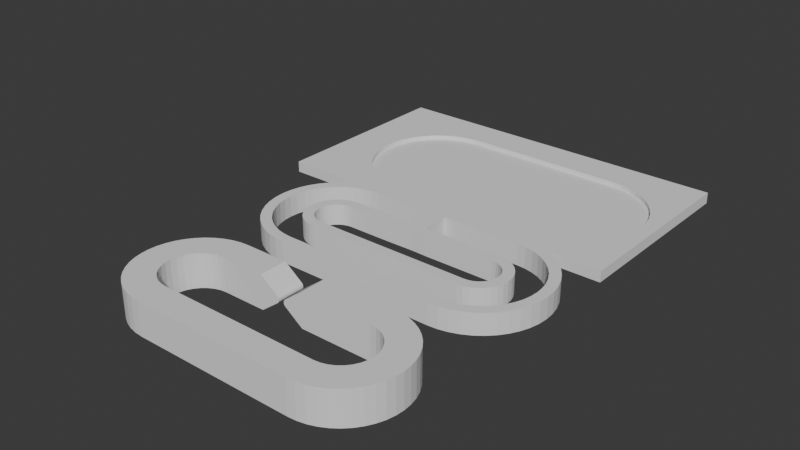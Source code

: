 # Source: Chain_Mold.blend  (saved by Blender 4.2.66; exported with 4.5.12 LTS)
import bpy
from mathutils import Matrix  # noqa: F401  (used for matrix-valued properties, if any)

bpy.ops.wm.read_factory_settings(use_empty=True)
scene = bpy.context.scene
scene.name = 'Scene'

# ---- collections
col_collection = bpy.data.collections.new('Collection'); scene.collection.children.link(col_collection)

# ---- world
world_world = bpy.data.worlds.new('World'); scene.world = world_world
world_world.use_nodes = True; world_world.node_tree.nodes.clear()
_N = world_world.node_tree.nodes; _L = world_world.node_tree.links
n0 = _N.new('ShaderNodeOutputWorld'); n0.name = 'World Output'; n0.location = (300, 300)
n1 = _N.new('ShaderNodeBackground'); n1.name = 'Background'; n1.location = (10, 300)
n1.inputs[0].default_value = (0.05088, 0.05088, 0.05088, 1.0)
_L.new(n1.outputs[0], n0.inputs[0])
n0.is_active_output = True
world_world.color = (0.05088, 0.05088, 0.05088)
world_world.use_sun_shadow = False
world_world.sun_shadow_jitter_overblur = 0.0

# ---- meshes
me_catena_pezzo = bpy.data.meshes.new('Catena Pezzo')
me_catena_pezzo.from_pydata([(-2.329, 8.318, -0.02499), (-2.329, 3.318, -0.02499), (-2.348, 5.818, -0.1858), (-2.329, 8.318, 0.025), (-2.348, 3.318, -0.1858), (-2.348, 8.318, -0.1858), (-2.403, 8.318, -0.338), (-2.609, 8.318, -0.585), (-2.609, 8.318, 0.585), (-13.8, 8.318, -3.0), (-2.348, 8.318, 0.1858), (-2.403, 8.318, 0.338), (-2.348, 5.818, 0.1858), (-2.329, 3.318, 0.025), (-2.403, 5.818, 0.338), (-2.403, 3.318, 0.338), (-2.492, 3.318, 0.4735), (-2.348, 3.318, 0.1858), (-2.609, 3.318, 0.585), (-2.609, 3.318, -0.585), (-13.8, 3.318, -3.0), (-5.829, 3.318, 3.0), (-5.829, 3.318, -3.0), (-5.829, 8.318, -3.0), (-2.492, 5.818, -0.4735), (-2.492, 8.318, -0.4735), (-2.492, 3.318, -0.4735), (-2.403, 3.318, -0.338), (-2.403, 5.818, -0.338), (-15.29, 8.211, -3.0), (-16.76, 7.893, -3.0), (-15.29, 8.211, 3.0), (-13.8, 8.318, 3.0), (-16.76, 7.893, 3.0), (-13.8, 3.318, 3.0), (-18.16, 7.369, 3.0), (-5.829, 8.318, 3.0), (-2.492, 5.818, 0.4735), (-2.492, 8.318, 0.4735), (-14.87, 3.213, -3.0), (-14.87, 3.213, 3.0), (-19.48, 6.651, -3.0), (-18.16, 7.369, -3.0), (-20.67, 5.754, -3.0), (-21.73, 4.694, -3.0), (-20.67, 5.754, 3.0), (-19.48, 6.651, 3.0), (-21.73, 4.694, 3.0), (-15.9, 2.9, 3.0), (-22.63, 3.495, 3.0), (-15.9, 2.9, -3.0), (-16.85, 2.391, -3.0), (-22.63, 3.495, -3.0), (-23.35, 2.18, 3.0), (-23.35, 2.18, -3.0), (-17.69, 1.707, 3.0), (-16.85, 2.391, 3.0), (-18.37, 0.8738, 3.0), (-23.87, 0.7764, 3.0), (-18.37, 0.8738, -3.0), (-18.88, -0.07706, -3.0), (-17.69, 1.707, -3.0), (-23.87, 0.7764, -3.0), (-24.19, -0.6875, 3.0), (-24.19, -0.6875, -3.0), (-18.88, -0.07706, 3.0), (-19.19, -1.109, 3.0), (-24.3, -2.182, 3.0), (-19.19, -1.109, -3.0), (-19.3, -2.182, -3.0), (-24.3, -2.182, -3.0), (-24.19, -3.676, 3.0), (-24.19, -3.676, -3.0), (-19.19, -3.255, 3.0), (-19.3, -2.182, 3.0), (-18.88, -4.287, 3.0), (-23.87, -5.14, 3.0), (-18.88, -4.287, -3.0), (-18.37, -5.237, -3.0), (-19.19, -3.255, -3.0), (-23.87, -5.14, -3.0), (-23.35, -6.544, 3.0), (-23.35, -6.544, -3.0), (-18.37, -5.237, 3.0), (-17.69, -6.071, 3.0), (-22.63, -7.859, 3.0), (-17.69, -6.071, -3.0), (-16.85, -6.755, -3.0), (-22.63, -7.859, -3.0), (-21.73, -9.058, 3.0), (-21.73, -9.058, -3.0), (-15.9, -7.263, 3.0), (-16.85, -6.755, 3.0), (-14.87, -7.576, 3.0), (-20.67, -10.12, 3.0), (-14.87, -7.576, -3.0), (-13.8, -7.682, -3.0), (-15.9, -7.263, -3.0), (-20.67, -10.12, -3.0), (-19.48, -11.01, -3.0), (-19.48, -11.01, 3.0), (-13.8, -7.682, 3.0), (-18.16, -11.73, 3.0), (15.17, -7.682, 3.0), (15.17, -7.682, -3.0), (-13.8, -12.68, 3.0), (-15.29, -12.57, 3.0), (15.17, -12.68, 3.0), (15.17, -12.68, -3.0), (16.66, -12.57, 3.0), (18.13, -12.26, 3.0), (16.66, -12.57, -3.0), (19.53, -11.73, 3.0), (18.13, -12.26, -3.0), (20.85, -11.01, 3.0), (19.53, -11.73, -3.0), (16.24, -7.576, 3.0), (22.05, -10.12, 3.0), (16.24, -7.576, -3.0), (17.28, -7.263, -3.0), (20.85, -11.01, -3.0), (22.05, -10.12, -3.0), (23.11, -9.058, -3.0), (23.11, -9.058, 3.0), (17.28, -7.263, 3.0), (24.0, -7.859, 3.0), (18.23, -6.755, -3.0), (18.23, -6.755, 3.0), (24.0, -7.859, -3.0), (19.06, -6.071, -3.0), (24.72, -6.544, -3.0), (19.74, -5.237, -3.0), (24.72, -6.544, 3.0), (25.25, -5.14, 3.0), (25.25, -5.14, -3.0), (19.74, -5.237, 3.0), (19.06, -6.071, 3.0), (20.25, -4.287, 3.0), (25.56, -3.676, 3.0), (20.25, -4.287, -3.0), (20.56, -3.255, -3.0), (25.56, -3.676, -3.0), (25.67, -2.182, 3.0), (25.67, -2.182, -3.0), (20.56, -3.255, 3.0), (20.67, -2.182, 3.0), (20.56, -1.109, 3.0), (20.67, -2.182, -3.0), (20.56, -1.109, -3.0), (25.56, -0.6875, -3.0), (20.25, -0.07706, -3.0), (25.56, -0.6875, 3.0), (25.25, 0.7764, 3.0), (25.25, 0.7764, -3.0), (20.25, -0.07706, 3.0), (19.74, 0.8738, 3.0), (24.72, 2.18, 3.0), (19.74, 0.8738, -3.0), (19.06, 1.707, -3.0), (24.72, 2.18, -3.0), (24.0, 3.495, 3.0), (24.0, 3.495, -3.0), (19.06, 1.707, 3.0), (18.23, 2.391, 3.0), (17.28, 2.9, 3.0), (18.23, 2.391, -3.0), (17.28, 2.9, -3.0), (23.11, 4.694, -3.0), (16.24, 3.213, -3.0), (23.11, 4.694, 3.0), (22.05, 5.754, 3.0), (22.05, 5.754, -3.0), (16.24, 3.213, 3.0), (20.85, 6.651, 3.0), (15.17, 3.318, 3.0), (19.53, 7.369, 3.0), (15.17, 3.318, -3.0), (2.171, 3.318, 3.0), (20.85, 6.651, -3.0), (19.53, 7.369, -3.0), (18.13, 7.893, -3.0), (18.13, 7.893, 3.0), (16.66, 8.211, 3.0), (15.17, 8.318, 3.0), (16.66, 8.211, -3.0), (2.171, 8.318, 3.0), (15.17, 8.318, -3.0), (-1.049, 8.318, 0.585), (-1.049, 3.318, 0.585), (-1.049, 8.318, -0.585), (-1.329, 8.318, -0.02502), (2.171, 8.318, -3.0), (-1.049, 3.318, -0.585), (2.171, 3.318, -3.0), (-1.167, 5.818, -0.4735), (-1.167, 3.318, -0.4735), (-1.167, 8.318, -0.4735), (-1.255, 8.318, -0.3381), (-1.311, 8.318, -0.1858), (-1.255, 5.818, -0.3381), (-1.311, 5.818, -0.1858), (-1.329, 3.318, -0.02502), (-1.255, 3.318, -0.3381), (-1.311, 3.318, -0.1858), (-1.329, 3.318, 0.025), (-1.311, 3.318, 0.1858), (-1.329, 8.318, 0.025), (-1.311, 5.818, 0.1858), (-1.311, 8.318, 0.1858), (-1.255, 8.318, 0.338), (-1.167, 8.318, 0.4735), (-1.255, 5.818, 0.338), (-1.167, 5.818, 0.4735), (-1.255, 3.318, 0.338), (-1.167, 3.318, 0.4735), (-13.8, -12.68, -3.0), (-15.29, -12.57, -3.0), (-16.76, -12.26, -3.0), (-16.76, -12.26, 3.0), (-18.16, -11.73, -3.0)], [], [(0, 1, 2), (0, 3, 1), (2, 1, 4), (2, 5, 0), (2, 6, 5), (5, 7, 0), (5, 6, 7), (0, 7, 8), (7, 9, 8), (0, 8, 3), (3, 8, 10), (10, 8, 11), (12, 3, 10), (13, 3, 12), (12, 10, 14), (14, 10, 11), (14, 15, 12), (14, 16, 15), (12, 15, 17), (17, 15, 18), (12, 17, 13), (18, 13, 17), (18, 1, 13), (19, 1, 18), (1, 3, 13), (19, 4, 1), (19, 18, 20), (20, 18, 21), (20, 22, 19), (9, 22, 20), (19, 22, 7), (7, 22, 23), (19, 7, 24), (24, 7, 25), (24, 26, 19), (24, 27, 26), (26, 27, 19), (19, 27, 4), (28, 4, 27), (2, 4, 28), (28, 27, 24), (24, 25, 28), (28, 25, 6), (7, 6, 25), (28, 6, 2), (23, 22, 9), (23, 9, 7), (9, 20, 29), (29, 20, 30), (31, 9, 29), (32, 9, 31), (31, 29, 33), (33, 29, 30), (31, 33, 34), (34, 33, 35), (34, 32, 31), (34, 36, 32), (21, 36, 34), (32, 36, 9), (9, 36, 8), (8, 36, 18), (18, 36, 21), (8, 18, 37), (37, 18, 16), (37, 38, 8), (37, 11, 38), (11, 8, 38), (14, 11, 37), (37, 16, 14), (18, 15, 16), (20, 21, 34), (34, 39, 20), (40, 39, 34), (41, 20, 39), (42, 20, 41), (41, 39, 43), (43, 39, 44), (45, 41, 43), (46, 41, 45), (45, 43, 47), (47, 43, 44), (40, 45, 47), (40, 46, 45), (40, 47, 48), (48, 47, 49), (48, 50, 40), (48, 51, 50), (40, 50, 39), (44, 39, 50), (44, 50, 52), (52, 50, 51), (49, 44, 52), (47, 44, 49), (49, 52, 53), (53, 52, 54), (55, 49, 53), (56, 49, 55), (55, 53, 57), (57, 53, 58), (57, 59, 55), (57, 60, 59), (55, 59, 61), (54, 61, 59), (55, 61, 56), (56, 61, 51), (52, 51, 61), (56, 51, 48), (48, 49, 56), (52, 61, 54), (54, 59, 62), (62, 59, 60), (58, 54, 62), (53, 54, 58), (58, 62, 63), (63, 62, 64), (65, 58, 63), (57, 58, 65), (65, 63, 66), (66, 63, 67), (66, 68, 65), (66, 69, 68), (65, 68, 60), (64, 60, 68), (65, 60, 57), (62, 60, 64), (64, 68, 70), (70, 68, 69), (67, 64, 70), (63, 64, 67), (67, 70, 71), (71, 70, 72), (73, 67, 71), (74, 67, 73), (73, 71, 75), (75, 71, 76), (75, 77, 73), (75, 78, 77), (73, 77, 79), (72, 79, 77), (73, 79, 74), (74, 79, 69), (70, 69, 79), (74, 69, 66), (66, 67, 74), (70, 79, 72), (72, 77, 80), (80, 77, 78), (76, 72, 80), (71, 72, 76), (76, 80, 81), (81, 80, 82), (83, 76, 81), (75, 76, 83), (83, 81, 84), (84, 81, 85), (84, 86, 83), (84, 87, 86), (83, 86, 78), (82, 78, 86), (83, 78, 75), (80, 78, 82), (82, 86, 88), (88, 86, 87), (85, 82, 88), (81, 82, 85), (85, 88, 89), (89, 88, 90), (91, 85, 89), (92, 85, 91), (91, 89, 93), (93, 89, 94), (93, 95, 91), (93, 96, 95), (91, 95, 97), (90, 97, 95), (91, 97, 92), (92, 97, 87), (88, 87, 97), (92, 87, 84), (84, 85, 92), (88, 97, 90), (90, 95, 98), (98, 95, 99), (94, 90, 98), (89, 90, 94), (94, 98, 100), (100, 98, 99), (93, 94, 100), (93, 100, 101), (101, 100, 102), (101, 96, 93), (103, 96, 101), (104, 96, 103), (101, 105, 103), (101, 106, 105), (103, 105, 107), (105, 108, 107), (103, 107, 109), (107, 108, 109), (109, 110, 103), (109, 111, 110), (103, 110, 112), (110, 113, 112), (103, 112, 114), (112, 115, 114), (103, 114, 116), (116, 114, 117), (116, 118, 103), (116, 119, 118), (103, 118, 104), (120, 104, 118), (115, 104, 120), (120, 118, 121), (121, 118, 122), (117, 120, 121), (114, 120, 117), (117, 121, 123), (123, 121, 122), (116, 117, 123), (116, 123, 124), (124, 123, 125), (124, 119, 116), (124, 126, 119), (127, 126, 124), (128, 119, 126), (122, 119, 128), (128, 126, 129), (127, 129, 126), (128, 129, 130), (130, 129, 131), (132, 128, 130), (125, 128, 132), (132, 130, 133), (133, 130, 134), (135, 132, 133), (136, 132, 135), (135, 133, 137), (137, 133, 138), (137, 139, 135), (137, 140, 139), (135, 139, 131), (134, 131, 139), (135, 131, 136), (136, 131, 129), (136, 129, 127), (127, 125, 136), (124, 125, 127), (136, 125, 132), (130, 131, 134), (134, 139, 141), (141, 139, 140), (138, 134, 141), (133, 134, 138), (138, 141, 142), (142, 141, 143), (144, 138, 142), (137, 138, 144), (144, 142, 145), (145, 142, 146), (145, 147, 144), (145, 148, 147), (144, 147, 140), (143, 140, 147), (144, 140, 137), (141, 140, 143), (143, 147, 148), (143, 148, 149), (149, 148, 150), (151, 143, 149), (142, 143, 151), (151, 149, 152), (152, 149, 153), (154, 151, 152), (146, 151, 154), (154, 152, 155), (155, 152, 156), (155, 157, 154), (155, 158, 157), (154, 157, 150), (153, 150, 157), (154, 150, 146), (146, 150, 148), (146, 148, 145), (149, 150, 153), (153, 157, 159), (159, 157, 158), (156, 153, 159), (152, 153, 156), (156, 159, 160), (160, 159, 161), (162, 156, 160), (155, 156, 162), (162, 160, 163), (163, 160, 164), (163, 165, 162), (163, 166, 165), (162, 165, 158), (161, 158, 165), (162, 158, 155), (159, 158, 161), (161, 165, 166), (161, 166, 167), (167, 166, 168), (169, 161, 167), (160, 161, 169), (169, 167, 170), (170, 167, 171), (172, 169, 170), (164, 169, 172), (172, 170, 173), (170, 171, 173), (172, 173, 174), (174, 173, 175), (174, 176, 172), (174, 177, 176), (172, 176, 168), (178, 168, 176), (172, 168, 164), (164, 168, 166), (164, 166, 163), (171, 168, 178), (178, 176, 179), (179, 176, 180), (175, 178, 179), (173, 178, 175), (175, 179, 181), (181, 179, 180), (174, 175, 181), (181, 182, 174), (181, 180, 182), (174, 182, 183), (182, 184, 183), (174, 183, 177), (177, 183, 185), (186, 185, 183), (187, 177, 185), (188, 177, 187), (186, 187, 185), (189, 187, 186), (189, 190, 187), (186, 191, 189), (186, 176, 191), (189, 191, 192), (192, 191, 193), (189, 192, 194), (194, 192, 195), (194, 196, 189), (194, 197, 196), (196, 197, 189), (189, 197, 198), (199, 198, 197), (189, 198, 190), (200, 190, 198), (201, 190, 200), (200, 198, 199), (199, 202, 200), (199, 195, 202), (200, 202, 203), (203, 202, 192), (200, 203, 201), (203, 192, 201), (201, 192, 188), (192, 176, 188), (201, 188, 204), (204, 188, 205), (201, 204, 190), (190, 204, 206), (206, 204, 207), (187, 190, 206), (187, 206, 208), (207, 208, 206), (208, 209, 187), (207, 209, 208), (187, 209, 210), (211, 210, 209), (212, 187, 210), (188, 187, 212), (212, 210, 211), (211, 213, 212), (211, 205, 213), (212, 213, 214), (213, 188, 214), (212, 214, 188), (205, 188, 213), (207, 205, 211), (207, 204, 205), (211, 209, 207), (193, 176, 192), (176, 177, 188), (191, 176, 193), (192, 202, 195), (194, 195, 199), (199, 197, 194), (184, 176, 186), (180, 176, 184), (183, 184, 186), (182, 180, 184), (173, 171, 178), (167, 168, 171), (164, 160, 169), (146, 142, 151), (125, 122, 128), (123, 122, 125), (122, 118, 119), (114, 115, 120), (113, 104, 115), (111, 104, 113), (112, 113, 115), (108, 104, 111), (110, 111, 113), (108, 96, 104), (109, 108, 111), (215, 96, 108), (216, 96, 215), (215, 108, 105), (105, 216, 215), (106, 216, 105), (106, 217, 216), (218, 217, 106), (217, 96, 216), (219, 96, 217), (99, 96, 219), (218, 219, 217), (102, 219, 218), (102, 99, 219), (101, 102, 218), (218, 106, 101), (100, 99, 102), (99, 95, 96), (34, 46, 40), (34, 35, 46), (35, 42, 46), (35, 30, 42), (46, 42, 41), (33, 30, 35), (30, 20, 42)])
me_catena_pezzo.update()
me_catena_pezzo_001 = bpy.data.meshes.new('Catena Pezzo.001')
me_catena_pezzo_001.from_pydata([(-5.829, 3.318, -3.014), (-15.29, 8.211, -3.014), (-13.8, 8.318, -3.014), (-16.76, 7.893, -3.014), (-13.8, 3.318, -3.014), (-18.16, 7.369, -3.014), (-5.829, 8.318, -3.014), (-14.87, 3.213, -3.014), (-20.67, 5.754, -3.014), (-19.48, 6.651, -3.014), (-21.73, 4.694, -3.014), (-15.9, 2.9, -3.014), (-22.63, 3.495, -3.014), (-23.35, 2.18, -3.014), (-17.69, 1.707, -3.014), (-16.85, 2.391, -3.014), (-18.37, 0.8738, -3.014), (-23.87, 0.7764, -3.014), (-24.19, -0.6875, -3.014), (-18.88, -0.07706, -3.014), (-19.19, -1.109, -3.014), (-24.3, -2.182, -3.014), (-24.19, -3.676, -3.014), (-19.19, -3.255, -3.014), (-19.3, -2.182, -3.014), (-18.88, -4.287, -3.014), (-23.87, -5.14, -3.014), (-23.35, -6.544, -3.014), (-18.37, -5.237, -3.014), (-17.69, -6.071, -3.014), (-22.63, -7.859, -3.014), (-21.73, -9.058, -3.014), (-15.9, -7.263, -3.014), (-16.85, -6.755, -3.014), (-14.87, -7.576, -3.014), (-20.67, -10.12, -3.014), (-19.48, -11.01, -3.014), (-13.8, -7.682, -3.014), (-18.16, -11.73, -3.014), (15.17, -7.682, -3.014), (-13.8, -12.68, -3.014), (-15.29, -12.57, -3.014), (15.17, -12.68, -3.014), (16.66, -12.57, -3.014), (18.13, -12.26, -3.014), (19.53, -11.73, -3.014), (20.85, -11.01, -3.014), (16.24, -7.576, -3.014), (22.05, -10.12, -3.014), (23.11, -9.058, -3.014), (17.28, -7.263, -3.014), (24.0, -7.859, -3.014), (18.23, -6.755, -3.014), (24.72, -6.544, -3.014), (25.25, -5.14, -3.014), (19.74, -5.237, -3.014), (19.06, -6.071, -3.014), (20.25, -4.287, -3.014), (25.56, -3.676, -3.014), (25.67, -2.182, -3.014), (20.56, -3.255, -3.014), (20.67, -2.182, -3.014), (20.56, -1.109, -3.014), (25.56, -0.6875, -3.014), (25.25, 0.7764, -3.014), (20.25, -0.07706, -3.014), (19.74, 0.8738, -3.014), (24.72, 2.18, -3.014), (24.0, 3.495, -3.014), (19.06, 1.707, -3.014), (18.23, 2.391, -3.014), (17.28, 2.9, -3.014), (23.11, 4.694, -3.014), (22.05, 5.754, -3.014), (16.24, 3.213, -3.014), (20.85, 6.651, -3.014), (15.17, 3.318, -3.014), (19.53, 7.369, -3.014), (2.171, 3.318, -3.014), (18.13, 7.893, -3.014), (16.66, 8.211, -3.014), (15.17, 8.318, -3.014), (2.171, 8.318, -3.014), (-16.76, -12.26, -3.014), (0.6297, 3.318, -3.014), (0.6297, 8.318, -3.014), (-2.268, 3.318, -3.014), (-2.268, 8.318, -3.014), (-5.829, 3.318, 0.7561), (-15.29, 8.211, 0.7561), (-13.8, 8.318, 0.7561), (-16.76, 7.893, 0.7561), (-13.8, 3.318, 0.7561), (-18.16, 7.369, 0.7561), (-5.829, 8.318, 0.7561), (-14.87, 3.213, 0.7561), (-20.67, 5.754, 0.7561), (-19.48, 6.651, 0.7561), (-21.73, 4.694, 0.7561), (-15.9, 2.9, 0.7561), (-22.63, 3.495, 0.7561), (-23.35, 2.18, 0.7561), (-17.69, 1.707, 0.7561), (-16.85, 2.391, 0.7561), (-18.37, 0.8738, 0.7561), (-23.87, 0.7764, 0.7561), (-24.19, -0.6875, 0.7561), (-18.88, -0.07706, 0.7561), (-19.19, -1.109, 0.7561), (-24.3, -2.182, 0.7561), (-24.19, -3.676, 0.7561), (-19.19, -3.255, 0.7561), (-19.3, -2.182, 0.7561), (-18.88, -4.287, 0.7561), (-23.87, -5.14, 0.7561), (-23.35, -6.544, 0.7561), (-18.37, -5.237, 0.7561), (-17.69, -6.071, 0.7561), (-22.63, -7.859, 0.7561), (-21.73, -9.058, 0.7561), (-15.9, -7.263, 0.7561), (-16.85, -6.755, 0.7561), (-14.87, -7.576, 0.7561), (-20.67, -10.12, 0.7561), (-19.48, -11.01, 0.7561), (-13.8, -7.682, 0.7561), (-18.16, -11.73, 0.7561), (15.17, -7.682, 0.7561), (-13.8, -12.68, 0.7561), (-15.29, -12.57, 0.7561), (15.17, -12.68, 0.7561), (16.66, -12.57, 0.7561), (18.13, -12.26, 0.7561), (19.53, -11.73, 0.7561), (20.85, -11.01, 0.7561), (16.24, -7.576, 0.7561), (22.05, -10.12, 0.7561), (23.11, -9.058, 0.7561), (17.28, -7.263, 0.7561), (24.0, -7.859, 0.7561), (18.23, -6.755, 0.7561), (24.72, -6.544, 0.7561), (25.25, -5.14, 0.7561), (19.74, -5.237, 0.7561), (19.06, -6.071, 0.7561), (20.25, -4.287, 0.7561), (25.56, -3.676, 0.7561), (25.67, -2.182, 0.7561), (20.56, -3.255, 0.7561), (20.67, -2.182, 0.7561), (20.56, -1.109, 0.7561), (25.56, -0.6875, 0.7561), (25.25, 0.7764, 0.7561), (20.25, -0.07706, 0.7561), (19.74, 0.8738, 0.7561), (24.72, 2.18, 0.7561), (24.0, 3.495, 0.7561), (19.06, 1.707, 0.7561), (18.23, 2.391, 0.7561), (17.28, 2.9, 0.7561), (23.11, 4.694, 0.7561), (22.05, 5.754, 0.7561), (16.24, 3.213, 0.7561), (20.85, 6.651, 0.7561), (15.17, 3.318, 0.7561), (19.53, 7.369, 0.7561), (2.171, 3.318, 0.7561), (18.13, 7.893, 0.7561), (16.66, 8.211, 0.7561), (15.17, 8.318, 0.7561), (2.171, 8.318, 0.7561), (-16.76, -12.26, 0.7561), (0.6297, 3.318, 0.7561), (0.6297, 8.318, 0.7561), (-2.268, 3.318, 0.7561), (-2.268, 8.318, 0.7561), (-5.829, 1.417, -3.014), (-15.56, 10.09, -3.014), (-13.87, 10.22, -3.014), (-17.29, 9.717, -3.014), (-13.71, 1.419, -3.014), (-18.95, 9.099, -3.014), (-5.829, 10.22, -3.014), (-14.5, 1.348, -3.014), (-21.92, 7.19, -3.014), (-20.5, 8.251, -3.014), (-23.17, 5.939, -3.014), (-15.18, 1.143, -3.014), (-24.23, 4.523, -3.014), (-25.08, 2.97, -3.014), (-16.34, 0.3631, -3.014), (-15.8, 0.8107, -3.014), (-16.79, -0.1823, -3.014), (-25.7, 1.312, -3.014), (-26.07, -0.417, -3.014), (-17.12, -0.8045, -3.014), (-17.33, -1.48, -3.014), (-26.2, -2.182, -3.014), (-26.07, -3.947, -3.014), (-17.33, -2.884, -3.014), (-17.4, -2.182, -3.014), (-17.12, -3.559, -3.014), (-25.7, -5.676, -3.014), (-25.08, -7.333, -3.014), (-16.79, -4.181, -3.014), (-16.34, -4.727, -3.014), (-24.23, -8.886, -3.014), (-23.17, -10.3, -3.014), (-15.18, -5.507, -3.014), (-15.8, -5.174, -3.014), (-14.5, -5.712, -3.014), (-21.92, -11.55, -3.014), (-20.5, -12.61, -3.014), (-13.71, -5.783, -3.014), (-18.95, -13.46, -3.014), (15.08, -5.783, -3.014), (-13.87, -14.58, -3.014), (-15.56, -14.46, -3.014), (15.24, -14.58, -3.014), (16.94, -14.46, -3.014), (18.66, -14.08, -3.014), (20.32, -13.46, -3.014), (21.88, -12.61, -3.014), (15.87, -5.712, -3.014), (23.29, -11.55, -3.014), (24.54, -10.3, -3.014), (16.55, -5.507, -3.014), (25.6, -8.886, -3.014), (17.17, -5.174, -3.014), (26.45, -7.333, -3.014), (27.07, -5.676, -3.014), (18.16, -4.181, -3.014), (17.72, -4.727, -3.014), (18.5, -3.559, -3.014), (27.45, -3.947, -3.014), (27.57, -2.182, -3.014), (18.7, -2.884, -3.014), (18.77, -2.182, -3.014), (18.7, -1.48, -3.014), (27.45, -0.417, -3.014), (27.07, 1.312, -3.014), (18.5, -0.8045, -3.014), (18.16, -0.1823, -3.014), (26.45, 2.97, -3.014), (25.6, 4.523, -3.014), (17.72, 0.3631, -3.014), (17.17, 0.8107, -3.014), (16.55, 1.143, -3.014), (24.54, 5.939, -3.014), (23.29, 7.19, -3.014), (15.87, 1.348, -3.014), (21.88, 8.251, -3.014), (15.08, 1.419, -3.014), (20.32, 9.099, -3.014), (2.171, 1.417, -3.014), (18.66, 9.717, -3.014), (16.94, 10.09, -3.014), (15.24, 10.22, -3.014), (2.171, 10.22, -3.014), (-17.29, -14.08, -3.014), (-0.819, 1.501, -3.014), (-0.819, 10.27, -3.014), (-5.829, 1.417, 0.7561), (-15.56, 10.09, 0.7561), (-13.87, 10.22, 0.7561), (-17.29, 9.717, 0.7561), (-13.71, 1.419, 0.7561), (-18.95, 9.099, 0.7561), (-5.829, 10.22, 0.7561), (-14.5, 1.348, 0.7561), (-21.92, 7.19, 0.7561), (-20.5, 8.251, 0.7561), (-23.17, 5.939, 0.7561), (-15.18, 1.143, 0.7561), (-24.23, 4.523, 0.7561), (-25.08, 2.97, 0.7561), (-16.34, 0.3631, 0.7561), (-15.8, 0.8107, 0.7561), (-16.79, -0.1823, 0.7561), (-25.7, 1.312, 0.7561), (-26.07, -0.417, 0.7561), (-17.12, -0.8045, 0.7561), (-17.33, -1.48, 0.7561), (-26.2, -2.182, 0.7561), (-26.07, -3.947, 0.7561), (-17.33, -2.884, 0.7561), (-17.4, -2.182, 0.7561), (-17.12, -3.559, 0.7561), (-25.7, -5.676, 0.7561), (-25.08, -7.333, 0.7561), (-16.79, -4.181, 0.7561), (-16.34, -4.727, 0.7561), (-24.23, -8.886, 0.7561), (-23.17, -10.3, 0.7561), (-15.18, -5.507, 0.7561), (-15.8, -5.174, 0.7561), (-14.5, -5.712, 0.7561), (-21.92, -11.55, 0.7561), (-20.5, -12.61, 0.7561), (-13.71, -5.783, 0.7561), (-18.95, -13.46, 0.7561), (15.08, -5.783, 0.7561), (-13.87, -14.58, 0.7561), (-15.56, -14.46, 0.7561), (15.24, -14.58, 0.7561), (16.94, -14.46, 0.7561), (18.66, -14.08, 0.7561), (20.32, -13.46, 0.7561), (21.88, -12.61, 0.7561), (15.87, -5.712, 0.7561), (23.29, -11.55, 0.7561), (24.54, -10.3, 0.7561), (16.55, -5.507, 0.7561), (25.6, -8.886, 0.7561), (17.17, -5.174, 0.7561), (26.45, -7.333, 0.7561), (27.07, -5.676, 0.7561), (18.16, -4.181, 0.7561), (17.72, -4.727, 0.7561), (18.5, -3.559, 0.7561), (27.45, -3.947, 0.7561), (27.57, -2.182, 0.7561), (18.7, -2.884, 0.7561), (18.77, -2.182, 0.7561), (18.7, -1.48, 0.7561), (27.45, -0.417, 0.7561), (27.07, 1.312, 0.7561), (18.5, -0.8045, 0.7561), (18.16, -0.1823, 0.7561), (26.45, 2.97, 0.7561), (25.6, 4.523, 0.7561), (17.72, 0.3631, 0.7561), (17.17, 0.8107, 0.7561), (16.55, 1.143, 0.7561), (24.54, 5.939, 0.7561), (23.29, 7.19, 0.7561), (15.87, 1.348, 0.7561), (21.88, 8.251, 0.7561), (15.08, 1.419, 0.7561), (20.32, 9.099, 0.7561), (2.171, 1.417, 0.7561), (18.66, 9.717, 0.7561), (16.94, 10.09, 0.7561), (15.24, 10.22, 0.7561), (2.171, 10.22, 0.7561), (-17.29, -14.08, 0.7561), (-0.819, 1.501, 0.7561), (-0.819, 10.27, 0.7561)], [], [(27, 26, 114, 115), (15, 14, 102, 103), (67, 64, 152, 155), (56, 55, 143, 144), (40, 41, 129, 128), (81, 80, 168, 169), (68, 67, 155, 156), (25, 28, 116, 113), (14, 16, 104, 102), (1, 2, 90, 89), (55, 57, 145, 143), (42, 40, 128, 130), (28, 29, 117, 116), (3, 1, 89, 91), (82, 81, 169, 170), (66, 69, 157, 154), (43, 42, 130, 131), (41, 83, 171, 129), (17, 13, 101, 105), (69, 70, 158, 157), (58, 54, 142, 146), (44, 43, 131, 132), (30, 27, 115, 118), (83, 38, 126, 171), (11, 15, 103, 99), (52, 56, 144, 140), (31, 30, 118, 119), (18, 17, 105, 106), (70, 71, 159, 158), (5, 3, 91, 93), (45, 44, 132, 133), (9, 5, 93, 97), (72, 68, 156, 160), (59, 58, 146, 147), (33, 32, 120, 121), (84, 85, 173, 172), (16, 19, 107, 104), (73, 72, 160, 161), (2, 6, 94, 90), (46, 45, 133, 134), (78, 84, 172, 166), (19, 20, 108, 107), (0, 4, 92, 88), (39, 47, 135, 127), (32, 34, 122, 120), (85, 82, 170, 173), (57, 60, 148, 145), (87, 86, 174, 175), (71, 74, 162, 159), (4, 7, 95, 92), (60, 61, 149, 148), (6, 87, 175, 94), (21, 18, 106, 109), (8, 9, 97, 96), (48, 46, 134, 136), (35, 31, 119, 123), (86, 0, 88, 174), (22, 21, 109, 110), (10, 8, 96, 98), (61, 62, 150, 149), (49, 48, 136, 137), (29, 33, 121, 117), (75, 73, 161, 163), (36, 35, 123, 124), (74, 76, 164, 162), (63, 59, 147, 151), (47, 50, 138, 135), (24, 23, 111, 112), (64, 63, 151, 152), (34, 37, 125, 122), (7, 11, 99, 95), (23, 25, 113, 111), (77, 75, 163, 165), (51, 49, 137, 139), (76, 78, 166, 164), (62, 65, 153, 150), (50, 52, 140, 138), (38, 36, 124, 126), (79, 77, 165, 167), (12, 10, 98, 100), (53, 51, 139, 141), (37, 39, 127, 125), (26, 22, 110, 114), (13, 12, 100, 101), (65, 66, 154, 153), (54, 53, 141, 142), (20, 24, 112, 108), (80, 79, 167, 168), (203, 289, 288, 202), (191, 277, 276, 190), (243, 329, 326, 240), (232, 318, 317, 231), (216, 302, 303, 217), (257, 343, 342, 256), (244, 330, 329, 243), (201, 287, 290, 204), (190, 276, 278, 192), (177, 263, 264, 178), (231, 317, 319, 233), (218, 304, 302, 216), (204, 290, 291, 205), (179, 265, 263, 177), (258, 344, 343, 257), (242, 328, 331, 245), (219, 305, 304, 218), (217, 303, 345, 259), (193, 279, 275, 189), (245, 331, 332, 246), (234, 320, 316, 230), (220, 306, 305, 219), (206, 292, 289, 203), (259, 345, 300, 214), (187, 273, 277, 191), (228, 314, 318, 232), (207, 293, 292, 206), (194, 280, 279, 193), (246, 332, 333, 247), (181, 267, 265, 179), (221, 307, 306, 220), (185, 271, 267, 181), (248, 334, 330, 244), (235, 321, 320, 234), (209, 295, 294, 208), (192, 278, 281, 195), (249, 335, 334, 248), (178, 264, 268, 182), (222, 308, 307, 221), (254, 340, 346, 260), (195, 281, 282, 196), (176, 262, 266, 180), (215, 301, 309, 223), (208, 294, 296, 210), (261, 347, 344, 258), (233, 319, 322, 236), (247, 333, 336, 250), (180, 266, 269, 183), (236, 322, 323, 237), (182, 268, 347, 261), (197, 283, 280, 194), (184, 270, 271, 185), (224, 310, 308, 222), (211, 297, 293, 207), (260, 346, 262, 176), (198, 284, 283, 197), (186, 272, 270, 184), (237, 323, 324, 238), (225, 311, 310, 224), (205, 291, 295, 209), (251, 337, 335, 249), (212, 298, 297, 211), (250, 336, 338, 252), (239, 325, 321, 235), (223, 309, 312, 226), (200, 286, 285, 199), (240, 326, 325, 239), (210, 296, 299, 213), (183, 269, 273, 187), (199, 285, 287, 201), (253, 339, 337, 251), (227, 313, 311, 225), (252, 338, 340, 254), (238, 324, 327, 241), (226, 312, 314, 228), (214, 300, 298, 212), (255, 341, 339, 253), (188, 274, 272, 186), (229, 315, 313, 227), (213, 299, 301, 215), (202, 288, 284, 198), (189, 275, 274, 188), (241, 327, 328, 242), (230, 316, 315, 229), (196, 282, 286, 200), (256, 342, 341, 255), (2, 1, 177, 178), (1, 3, 179, 177), (3, 5, 181, 179), (6, 2, 178, 182), (4, 0, 176, 180), (7, 4, 180, 183), (9, 8, 184, 185), (8, 10, 186, 184), (11, 7, 183, 187), (10, 12, 188, 186), (12, 13, 189, 188), (14, 15, 191, 190), (16, 14, 190, 192), (13, 17, 193, 189), (15, 11, 187, 191), (17, 18, 194, 193), (19, 16, 192, 195), (20, 19, 195, 196), (18, 21, 197, 194), (21, 22, 198, 197), (23, 24, 200, 199), (25, 23, 199, 201), (22, 26, 202, 198), (24, 20, 196, 200), (26, 27, 203, 202), (28, 25, 201, 204), (29, 28, 204, 205), (27, 30, 206, 203), (30, 31, 207, 206), (32, 33, 209, 208), (34, 32, 208, 210), (31, 35, 211, 207), (33, 29, 205, 209), (35, 36, 212, 211), (37, 34, 210, 213), (36, 38, 214, 212), (39, 37, 213, 215), (41, 40, 216, 217), (40, 42, 218, 216), (42, 43, 219, 218), (43, 44, 220, 219), (44, 45, 221, 220), (45, 46, 222, 221), (47, 39, 215, 223), (46, 48, 224, 222), (48, 49, 225, 224), (50, 47, 223, 226), (49, 51, 227, 225), (52, 50, 226, 228), (51, 53, 229, 227), (53, 54, 230, 229), (55, 56, 232, 231), (57, 55, 231, 233), (54, 58, 234, 230), (56, 52, 228, 232), (58, 59, 235, 234), (60, 57, 233, 236), (61, 60, 236, 237), (62, 61, 237, 238), (59, 63, 239, 235), (63, 64, 240, 239), (65, 62, 238, 241), (66, 65, 241, 242), (64, 67, 243, 240), (67, 68, 244, 243), (69, 66, 242, 245), (70, 69, 245, 246), (71, 70, 246, 247), (68, 72, 248, 244), (72, 73, 249, 248), (74, 71, 247, 250), (73, 75, 251, 249), (76, 74, 250, 252), (75, 77, 253, 251), (78, 76, 252, 254), (77, 79, 255, 253), (79, 80, 256, 255), (80, 81, 257, 256), (81, 82, 258, 257), (83, 41, 217, 259), (38, 83, 259, 214), (5, 9, 185, 181), (85, 84, 260, 261), (84, 78, 254, 260), (82, 85, 261, 258), (86, 87, 261, 260), (87, 6, 182, 261), (0, 86, 260, 176), (89, 90, 264, 263), (91, 89, 263, 265), (93, 91, 265, 267), (90, 94, 268, 264), (88, 92, 266, 262), (92, 95, 269, 266), (96, 97, 271, 270), (98, 96, 270, 272), (95, 99, 273, 269), (100, 98, 272, 274), (101, 100, 274, 275), (103, 102, 276, 277), (102, 104, 278, 276), (105, 101, 275, 279), (99, 103, 277, 273), (106, 105, 279, 280), (104, 107, 281, 278), (107, 108, 282, 281), (109, 106, 280, 283), (110, 109, 283, 284), (112, 111, 285, 286), (111, 113, 287, 285), (114, 110, 284, 288), (108, 112, 286, 282), (115, 114, 288, 289), (113, 116, 290, 287), (116, 117, 291, 290), (118, 115, 289, 292), (119, 118, 292, 293), (121, 120, 294, 295), (120, 122, 296, 294), (123, 119, 293, 297), (117, 121, 295, 291), (124, 123, 297, 298), (122, 125, 299, 296), (126, 124, 298, 300), (125, 127, 301, 299), (128, 129, 303, 302), (130, 128, 302, 304), (131, 130, 304, 305), (132, 131, 305, 306), (133, 132, 306, 307), (134, 133, 307, 308), (127, 135, 309, 301), (136, 134, 308, 310), (137, 136, 310, 311), (135, 138, 312, 309), (139, 137, 311, 313), (138, 140, 314, 312), (141, 139, 313, 315), (142, 141, 315, 316), (144, 143, 317, 318), (143, 145, 319, 317), (146, 142, 316, 320), (140, 144, 318, 314), (147, 146, 320, 321), (145, 148, 322, 319), (148, 149, 323, 322), (149, 150, 324, 323), (151, 147, 321, 325), (152, 151, 325, 326), (150, 153, 327, 324), (153, 154, 328, 327), (155, 152, 326, 329), (156, 155, 329, 330), (154, 157, 331, 328), (157, 158, 332, 331), (158, 159, 333, 332), (160, 156, 330, 334), (161, 160, 334, 335), (159, 162, 336, 333), (163, 161, 335, 337), (162, 164, 338, 336), (165, 163, 337, 339), (164, 166, 340, 338), (167, 165, 339, 341), (168, 167, 341, 342), (169, 168, 342, 343), (170, 169, 343, 344), (129, 171, 345, 303), (171, 126, 300, 345), (97, 93, 267, 271), (172, 173, 347, 346), (166, 172, 346, 340), (173, 170, 344, 347), (175, 174, 346, 347), (94, 175, 347, 268), (174, 88, 262, 346)])
_k = {(1, 2): 1.0, (1, 3): 1.0, (3, 5): 1.0, (2, 6): 1.0, (0, 4): 1.0, (4, 7): 1.0, (8, 9): 1.0, (8, 10): 1.0, (7, 11): 1.0, (10, 12): 1.0, (12, 13): 1.0, (14, 15): 1.0, (14, 16): 1.0, (13, 17): 1.0, (11, 15): 1.0, (17, 18): 1.0, (16, 19): 1.0, (19, 20): 1.0, (18, 21): 1.0, (21, 22): 1.0, (23, 24): 1.0, (23, 25): 1.0, (22, 26): 1.0, (20, 24): 1.0, (26, 27): 1.0, (25, 28): 1.0, (28, 29): 1.0, (27, 30): 1.0, (30, 31): 1.0, (32, 33): 1.0, (32, 34): 1.0, (31, 35): 1.0, (29, 33): 1.0, (35, 36): 1.0, (34, 37): 1.0, (36, 38): 1.0, (37, 39): 1.0, (40, 41): 1.0, (40, 42): 1.0, (42, 43): 1.0, (43, 44): 1.0, (44, 45): 1.0, (45, 46): 1.0, (39, 47): 1.0, (46, 48): 1.0, (48, 49): 1.0, (47, 50): 1.0, (49, 51): 1.0, (50, 52): 1.0, (51, 53): 1.0, (53, 54): 1.0, (55, 56): 1.0, (55, 57): 1.0, (54, 58): 1.0, (52, 56): 1.0, (58, 59): 1.0, (57, 60): 1.0, (60, 61): 1.0, (61, 62): 1.0, (59, 63): 1.0, (63, 64): 1.0, (62, 65): 1.0, (65, 66): 1.0, (64, 67): 1.0, (67, 68): 1.0, (66, 69): 1.0, (69, 70): 1.0, (70, 71): 1.0, (68, 72): 1.0, (72, 73): 1.0, (71, 74): 1.0, (73, 75): 1.0, (74, 76): 1.0, (75, 77): 1.0, (76, 78): 1.0, (77, 79): 1.0, (79, 80): 1.0, (80, 81): 1.0, (81, 82): 1.0, (41, 83): 1.0, (38, 83): 1.0, (5, 9): 1.0, (84, 85): 1.0, (78, 84): 1.0, (82, 85): 1.0, (86, 87): 1.0, (6, 87): 1.0, (0, 86): 1.0, (89, 90): 1.0, (89, 91): 1.0, (91, 93): 1.0, (90, 94): 1.0, (88, 92): 1.0, (92, 95): 1.0, (96, 97): 1.0, (96, 98): 1.0, (95, 99): 1.0, (98, 100): 1.0, (100, 101): 1.0, (102, 103): 1.0, (102, 104): 1.0, (101, 105): 1.0, (99, 103): 1.0, (105, 106): 1.0, (104, 107): 1.0, (107, 108): 1.0, (106, 109): 1.0, (109, 110): 1.0, (111, 112): 1.0, (111, 113): 1.0, (110, 114): 1.0, (108, 112): 1.0, (114, 115): 1.0, (113, 116): 1.0, (116, 117): 1.0, (115, 118): 1.0, (118, 119): 1.0, (120, 121): 1.0, (120, 122): 1.0, (119, 123): 1.0, (117, 121): 1.0, (123, 124): 1.0, (122, 125): 1.0, (124, 126): 1.0, (125, 127): 1.0, (128, 129): 1.0, (128, 130): 1.0, (130, 131): 1.0, (131, 132): 1.0, (132, 133): 1.0, (133, 134): 1.0, (127, 135): 1.0, (134, 136): 1.0, (136, 137): 1.0, (135, 138): 1.0, (137, 139): 1.0, (138, 140): 1.0, (139, 141): 1.0, (141, 142): 1.0, (143, 144): 1.0, (143, 145): 1.0, (142, 146): 1.0, (140, 144): 1.0, (146, 147): 1.0, (145, 148): 1.0, (148, 149): 1.0, (149, 150): 1.0, (147, 151): 1.0, (151, 152): 1.0, (150, 153): 1.0, (153, 154): 1.0, (152, 155): 1.0, (155, 156): 1.0, (154, 157): 1.0, (157, 158): 1.0, (158, 159): 1.0, (156, 160): 1.0, (160, 161): 1.0, (159, 162): 1.0, (161, 163): 1.0, (162, 164): 1.0, (163, 165): 1.0, (164, 166): 1.0, (165, 167): 1.0, (167, 168): 1.0, (168, 169): 1.0, (169, 170): 1.0, (129, 171): 1.0, (126, 171): 1.0, (93, 97): 1.0, (172, 173): 1.0, (166, 172): 1.0, (170, 173): 1.0, (174, 175): 1.0, (94, 175): 1.0, (88, 174): 1.0, (177, 178): 1.0, (177, 179): 1.0, (179, 181): 1.0, (178, 182): 1.0, (176, 180): 1.0, (180, 183): 1.0, (184, 185): 1.0, (184, 186): 1.0, (183, 187): 1.0, (186, 188): 1.0, (188, 189): 1.0, (190, 191): 1.0, (190, 192): 1.0, (189, 193): 1.0, (187, 191): 1.0, (193, 194): 1.0, (192, 195): 1.0, (195, 196): 1.0, (194, 197): 1.0, (197, 198): 1.0, (199, 200): 1.0, (199, 201): 1.0, (198, 202): 1.0, (196, 200): 1.0, (202, 203): 1.0, (201, 204): 1.0, (204, 205): 1.0, (203, 206): 1.0, (206, 207): 1.0, (208, 209): 1.0, (208, 210): 1.0, (207, 211): 1.0, (205, 209): 1.0, (211, 212): 1.0, (210, 213): 1.0, (212, 214): 1.0, (213, 215): 1.0, (216, 217): 1.0, (216, 218): 1.0, (218, 219): 1.0, (219, 220): 1.0, (220, 221): 1.0, (221, 222): 1.0, (215, 223): 1.0, (222, 224): 1.0, (224, 225): 1.0, (223, 226): 1.0, (225, 227): 1.0, (226, 228): 1.0, (227, 229): 1.0, (229, 230): 1.0, (231, 232): 1.0, (231, 233): 1.0, (230, 234): 1.0, (228, 232): 1.0, (234, 235): 1.0, (233, 236): 1.0, (236, 237): 1.0, (237, 238): 1.0, (235, 239): 1.0, (239, 240): 1.0, (238, 241): 1.0, (241, 242): 1.0, (240, 243): 1.0, (243, 244): 1.0, (242, 245): 1.0, (245, 246): 1.0, (246, 247): 1.0, (244, 248): 1.0, (248, 249): 1.0, (247, 250): 1.0, (249, 251): 1.0, (250, 252): 1.0, (251, 253): 1.0, (252, 254): 1.0, (253, 255): 1.0, (255, 256): 1.0, (256, 257): 1.0, (257, 258): 1.0, (217, 259): 1.0, (214, 259): 1.0, (181, 185): 1.0, (260, 261): 1.0, (254, 260): 1.0, (258, 261): 1.0, (174, 346): 1.0, (263, 264): 1.0, (263, 265): 1.0, (265, 267): 1.0, (264, 268): 1.0, (262, 266): 1.0, (266, 269): 1.0, (270, 271): 1.0, (270, 272): 1.0, (269, 273): 1.0, (272, 274): 1.0, (274, 275): 1.0, (276, 277): 1.0, (276, 278): 1.0, (275, 279): 1.0, (273, 277): 1.0, (279, 280): 1.0, (278, 281): 1.0, (281, 282): 1.0, (280, 283): 1.0, (283, 284): 1.0, (285, 286): 1.0, (285, 287): 1.0, (284, 288): 1.0, (282, 286): 1.0, (288, 289): 1.0, (287, 290): 1.0, (290, 291): 1.0, (289, 292): 1.0, (292, 293): 1.0, (294, 295): 1.0, (294, 296): 1.0, (293, 297): 1.0, (291, 295): 1.0, (297, 298): 1.0, (296, 299): 1.0, (298, 300): 1.0, (299, 301): 1.0, (302, 303): 1.0, (302, 304): 1.0, (304, 305): 1.0, (305, 306): 1.0, (306, 307): 1.0, (307, 308): 1.0, (301, 309): 1.0, (308, 310): 1.0, (310, 311): 1.0, (309, 312): 1.0, (311, 313): 1.0, (312, 314): 1.0, (313, 315): 1.0, (315, 316): 1.0, (317, 318): 1.0, (317, 319): 1.0, (316, 320): 1.0, (314, 318): 1.0, (320, 321): 1.0, (319, 322): 1.0, (322, 323): 1.0, (323, 324): 1.0, (321, 325): 1.0, (325, 326): 1.0, (324, 327): 1.0, (327, 328): 1.0, (326, 329): 1.0, (329, 330): 1.0, (328, 331): 1.0, (331, 332): 1.0, (332, 333): 1.0, (330, 334): 1.0, (334, 335): 1.0, (333, 336): 1.0, (335, 337): 1.0, (336, 338): 1.0, (337, 339): 1.0, (338, 340): 1.0, (339, 341): 1.0, (341, 342): 1.0, (342, 343): 1.0, (343, 344): 1.0, (303, 345): 1.0, (300, 345): 1.0, (267, 271): 1.0, (346, 347): 1.0, (340, 346): 1.0, (344, 347): 1.0, (87, 261): 1.0, (182, 261): 1.0, (0, 176): 1.0, (1, 177): 1.0, (2, 178): 1.0, (3, 179): 1.0, (4, 180): 1.0, (5, 181): 1.0, (6, 182): 1.0, (7, 183): 1.0, (8, 184): 1.0, (9, 185): 1.0, (10, 186): 1.0, (11, 187): 1.0, (12, 188): 1.0, (13, 189): 1.0, (14, 190): 1.0, (15, 191): 1.0, (16, 192): 1.0, (17, 193): 1.0, (18, 194): 1.0, (19, 195): 1.0, (20, 196): 1.0, (21, 197): 1.0, (22, 198): 1.0, (23, 199): 1.0, (24, 200): 1.0, (25, 201): 1.0, (26, 202): 1.0, (27, 203): 1.0, (28, 204): 1.0, (29, 205): 1.0, (30, 206): 1.0, (31, 207): 1.0, (32, 208): 1.0, (33, 209): 1.0, (34, 210): 1.0, (35, 211): 1.0, (36, 212): 1.0, (37, 213): 1.0, (38, 214): 1.0, (39, 215): 1.0, (40, 216): 1.0, (41, 217): 1.0, (42, 218): 1.0, (43, 219): 1.0, (44, 220): 1.0, (45, 221): 1.0, (46, 222): 1.0, (47, 223): 1.0, (48, 224): 1.0, (49, 225): 1.0, (50, 226): 1.0, (51, 227): 1.0, (52, 228): 1.0, (53, 229): 1.0, (54, 230): 1.0, (55, 231): 1.0, (56, 232): 1.0, (57, 233): 1.0, (58, 234): 1.0, (59, 235): 1.0, (60, 236): 1.0, (61, 237): 1.0, (62, 238): 1.0, (63, 239): 1.0, (64, 240): 1.0, (65, 241): 1.0, (66, 242): 1.0, (67, 243): 1.0, (68, 244): 1.0, (69, 245): 1.0, (70, 246): 1.0, (71, 247): 1.0, (72, 248): 1.0, (73, 249): 1.0, (74, 250): 1.0, (75, 251): 1.0, (76, 252): 1.0, (77, 253): 1.0, (78, 254): 1.0, (79, 255): 1.0, (80, 256): 1.0, (81, 257): 1.0, (82, 258): 1.0, (83, 259): 1.0, (84, 260): 1.0, (85, 261): 1.0, (88, 262): 1.0, (89, 263): 1.0, (90, 264): 1.0, (91, 265): 1.0, (92, 266): 1.0, (93, 267): 1.0, (94, 268): 1.0, (95, 269): 1.0, (96, 270): 1.0, (97, 271): 1.0, (98, 272): 1.0, (99, 273): 1.0, (100, 274): 1.0, (101, 275): 1.0, (102, 276): 1.0, (103, 277): 1.0, (104, 278): 1.0, (105, 279): 1.0, (106, 280): 1.0, (107, 281): 1.0, (108, 282): 1.0, (109, 283): 1.0, (110, 284): 1.0, (111, 285): 1.0, (112, 286): 1.0, (113, 287): 1.0, (114, 288): 1.0, (115, 289): 1.0, (116, 290): 1.0, (117, 291): 1.0, (118, 292): 1.0, (119, 293): 1.0, (120, 294): 1.0, (121, 295): 1.0, (122, 296): 1.0, (123, 297): 1.0, (124, 298): 1.0, (125, 299): 1.0, (126, 300): 1.0, (127, 301): 1.0, (128, 302): 1.0, (129, 303): 1.0, (130, 304): 1.0, (131, 305): 1.0, (132, 306): 1.0, (133, 307): 1.0, (134, 308): 1.0, (135, 309): 1.0, (136, 310): 1.0, (137, 311): 1.0, (138, 312): 1.0, (139, 313): 1.0, (140, 314): 1.0, (141, 315): 1.0, (142, 316): 1.0, (143, 317): 1.0, (144, 318): 1.0, (145, 319): 1.0, (146, 320): 1.0, (147, 321): 1.0, (148, 322): 1.0, (149, 323): 1.0, (150, 324): 1.0, (151, 325): 1.0, (152, 326): 1.0, (153, 327): 1.0, (154, 328): 1.0, (155, 329): 1.0, (156, 330): 1.0, (157, 331): 1.0, (158, 332): 1.0, (159, 333): 1.0, (160, 334): 1.0, (161, 335): 1.0, (162, 336): 1.0, (163, 337): 1.0, (164, 338): 1.0, (165, 339): 1.0, (166, 340): 1.0, (167, 341): 1.0, (168, 342): 1.0, (169, 343): 1.0, (170, 344): 1.0, (171, 345): 1.0, (172, 346): 1.0, (173, 347): 1.0, (86, 260): 1.0, (176, 260): 1.0, (268, 347): 1.0, (262, 346): 1.0, (175, 347): 1.0}
me_catena_pezzo_001.attributes.new('crease_edge', 'FLOAT', 'EDGE').data.foreach_set('value', [_k.get((min(e.vertices), max(e.vertices)), 0.0) for e in me_catena_pezzo_001.edges])
me_catena_pezzo_001.update()
me_cube_001 = bpy.data.meshes.new('Cube.001')
me_cube_001.from_pydata([(-1.0, -1.0, -1.015), (-0.432, 0.619, 0.2171), (-1.0, -1.0, 1.0), (-0.3787, 0.626, 0.2171), (-1.0, 1.0, -1.015), (-0.4863, 0.5979, 0.2171), (-1.0, 1.0, 1.0), (-0.5384, 0.5633, 0.2171), (1.0, -1.0, -1.015), (-0.1263, 0.6261, 0.2171), (1.0, -1.0, 1.0), (-0.6316, 0.4565, 0.2171), (1.0, 1.0, -1.015), (-0.5871, 0.5158, 0.2171), (1.0, 1.0, 1.0), (-0.6709, 0.3864, 0.2171), (-0.7042, 0.3071, 0.2171), (-0.7308, 0.2201, 0.2171), (-0.7503, 0.1273, 0.2171), (-0.7621, 0.0305, 0.2171), (-0.766, -0.06832, 0.2171), (-0.7621, -0.1671, 0.2171), (-0.7503, -0.264, 0.2171), (-0.7308, -0.3568, 0.2171), (-0.7042, -0.4437, 0.2171), (-0.6709, -0.523, 0.2171), (-0.6316, -0.5931, 0.2171), (-0.5871, -0.6525, 0.2171), (-0.5384, -0.7, 0.2171), (-0.3787, -0.7626, 0.2171), (-0.432, -0.7556, 0.2171), (0.5353, -0.7626, 0.2171), (0.5886, -0.7556, 0.2171), (0.6429, -0.7346, 0.2171), (0.6949, -0.7, 0.2171), (0.7437, -0.6525, 0.2171), (0.7882, -0.5931, 0.2171), (0.8275, -0.523, 0.2171), (0.8608, -0.4437, 0.2171), (0.8874, -0.3568, 0.2171), (0.9068, -0.264, 0.2171), (0.9186, -0.1671, 0.2171), (0.9226, -0.06832, 0.2171), (0.9186, 0.0305, 0.2171), (0.9068, 0.1273, 0.2171), (0.8874, 0.2201, 0.2171), (0.8608, 0.3071, 0.2171), (0.8275, 0.3864, 0.2171), (0.7882, 0.4565, 0.2171), (0.7437, 0.5158, 0.2171), (0.6949, 0.5633, 0.2171), (0.6429, 0.5979, 0.2171), (0.5886, 0.619, 0.2171), (0.5353, 0.626, 0.2171), (0.1249, 0.6261, 0.2171), (-0.4863, -0.7346, 0.2171), (0.03101, 0.6287, 0.2171), (-0.766, -0.06832, 1.0), (-0.7621, -0.1671, 1.0), (-0.7503, 0.1273, 1.0), (-0.7503, -0.264, 1.0), (-0.7621, 0.0305, 1.0), (-0.7308, -0.3568, 1.0), (-0.6709, -0.523, 1.0), (-0.6709, 0.3864, 1.0), (-0.7042, -0.4437, 1.0), (-0.7042, 0.3071, 1.0), (-0.7308, 0.2201, 1.0), (-0.5871, 0.5158, 1.0), (-0.3787, 0.626, 1.0), (-0.432, 0.619, 1.0), (-0.4863, 0.5979, 1.0), (-0.5384, 0.5633, 1.0), (0.5886, 0.619, 1.0), (0.5353, 0.626, 1.0), (0.1249, 0.6261, 1.0), (0.03101, 0.6287, 1.0), (-0.6316, -0.5931, 1.0), (-0.1263, 0.6261, 1.0), (-0.6316, 0.4565, 1.0), (-0.5384, -0.7, 1.0), (-0.5871, -0.6525, 1.0), (-0.432, -0.7556, 1.0), (-0.3787, -0.7626, 1.0), (-0.4863, -0.7346, 1.0), (0.5886, -0.7556, 1.0), (0.6429, 0.5979, 1.0), (0.6949, -0.7, 1.0), (0.6429, -0.7346, 1.0), (0.6949, 0.5633, 1.0), (0.5353, -0.7626, 1.0), (0.7882, -0.5931, 1.0), (0.7882, 0.4565, 1.0), (0.8608, -0.4437, 1.0), (0.8608, 0.3071, 1.0), (0.8275, -0.523, 1.0), (0.8275, 0.3864, 1.0), (0.9068, 0.1273, 1.0), (0.9226, -0.06832, 1.0), (0.9186, -0.1671, 1.0), (0.9186, 0.0305, 1.0), (0.8874, -0.3568, 1.0), (0.9068, -0.264, 1.0), (0.8874, 0.2201, 1.0), (0.7437, -0.6525, 1.0), (0.7437, 0.5158, 1.0)], [], [(0, 2, 6, 4), (4, 6, 14, 12), (12, 14, 10, 8), (8, 10, 2, 0), (4, 12, 8, 0), (87, 10, 14, 89, 105, 92, 96, 94, 103, 97, 100, 98, 99, 102, 101, 93, 95, 91, 104), (89, 14, 6, 2, 10, 87, 88, 85, 90, 83, 82, 84, 80, 81, 77, 63, 65, 62, 60, 58, 57, 61, 59, 67, 66, 64, 79, 68, 72, 71, 70, 69, 78, 76, 75, 74, 73, 86), (62, 23, 22, 60), (45, 44, 97, 103), (29, 30, 82, 83), (74, 53, 52, 73), (46, 45, 103, 94), (70, 1, 3, 69), (31, 29, 83, 90), (71, 5, 1, 70), (75, 54, 53, 74), (32, 31, 90, 85), (30, 55, 84, 82), (59, 18, 17, 67), (41, 40, 102, 99), (33, 32, 85, 88), (65, 24, 23, 62), (55, 28, 80, 84), (63, 25, 24, 65), (61, 19, 18, 59), (72, 7, 5, 71), (34, 33, 88, 87), (68, 13, 7, 72), (47, 46, 94, 96), (42, 41, 99, 98), (48, 47, 96, 92), (69, 3, 9, 78), (35, 34, 87, 104), (76, 56, 54, 75), (78, 9, 56, 76), (57, 20, 19, 61), (79, 11, 13, 68), (36, 35, 104, 91), (77, 26, 25, 63), (58, 21, 20, 57), (64, 15, 11, 79), (37, 36, 91, 95), (49, 48, 92, 105), (81, 27, 26, 77), (43, 42, 98, 100), (44, 43, 100, 97), (89, 50, 49, 105), (38, 37, 95, 93), (28, 27, 81, 80), (86, 51, 50, 89), (66, 16, 15, 64), (39, 38, 93, 101), (60, 22, 21, 58), (67, 17, 16, 66), (40, 39, 101, 102), (73, 52, 51, 86), (29, 31, 32, 33, 34, 35, 36, 37, 38, 39, 40, 41, 42, 43, 44, 45, 46, 47, 48, 49, 50, 51, 52, 53, 54, 56, 9, 3, 1, 5, 7, 13, 11, 15, 16, 17, 18, 19, 20, 21, 22, 23, 24, 25, 26, 27, 28, 55, 30)])
_k = {(22, 23): 1.0, (44, 45): 1.0, (29, 30): 1.0, (52, 53): 1.0, (45, 46): 1.0, (1, 3): 1.0, (29, 31): 1.0, (1, 5): 1.0, (53, 54): 1.0, (31, 32): 1.0, (30, 55): 1.0, (17, 18): 1.0, (40, 41): 1.0, (32, 33): 1.0, (23, 24): 1.0, (28, 55): 1.0, (24, 25): 1.0, (18, 19): 1.0, (5, 7): 1.0, (33, 34): 1.0, (7, 13): 1.0, (46, 47): 1.0, (41, 42): 1.0, (47, 48): 1.0, (3, 9): 1.0, (34, 35): 1.0, (54, 56): 1.0, (9, 56): 1.0, (19, 20): 1.0, (11, 13): 1.0, (35, 36): 1.0, (25, 26): 1.0, (20, 21): 1.0, (11, 15): 1.0, (36, 37): 1.0, (48, 49): 1.0, (26, 27): 1.0, (42, 43): 1.0, (43, 44): 1.0, (49, 50): 1.0, (37, 38): 1.0, (27, 28): 1.0, (50, 51): 1.0, (15, 16): 1.0, (38, 39): 1.0, (21, 22): 1.0, (16, 17): 1.0, (39, 40): 1.0, (51, 52): 1.0}
me_cube_001.attributes.new('crease_edge', 'FLOAT', 'EDGE').data.foreach_set('value', [_k.get((min(e.vertices), max(e.vertices)), 0.0) for e in me_cube_001.edges])
_uv = me_cube_001.uv_layers.new(name='UVMap')
_uv.uv.foreach_set('vector', [0.375, 0.0, 0.625, 0.0, 0.625, 0.25, 0.375, 0.25, 0.375, 0.25, 0.625, 0.25, 0.625, 0.5, 0.375, 0.5, 0.375, 0.5, 0.625, 0.5, 0.625, 0.75, 0.375, 0.75, 0.375, 0.75, 0.625, 0.75, 0.625, 1.0, 0.375, 1.0, 0.125, 0.5, 0.375, 0.5, 0.375, 0.75, 0.125, 0.75, 0.6631, 0.7125, 0.625, 0.75, 0.625, 0.5, 0.6631, 0.5546, 0.657, 0.5605, 0.6515, 0.5679, 0.6466, 0.5767, 0.6424, 0.5866, 0.6391, 0.5975, 0.6366, 0.6091, 0.6352, 0.6212, 0.6347, 0.6335, 0.6352, 0.6459, 0.6366, 0.658, 0.6391, 0.6696, 0.6424, 0.6805, 0.6466, 0.6904, 0.6515, 0.6991, 0.657, 0.7066, 0.6631, 0.5546, 0.625, 0.5, 0.875, 0.5, 0.875, 0.75, 0.625, 0.75, 0.6631, 0.7125, 0.6696, 0.7168, 0.6764, 0.7195, 0.6831, 0.7203, 0.7973, 0.7203, 0.804, 0.7195, 0.8108, 0.7168, 0.8173, 0.7125, 0.8234, 0.7066, 0.829, 0.6991, 0.8339, 0.6904, 0.838, 0.6805, 0.8414, 0.6696, 0.8438, 0.658, 0.8453, 0.6459, 0.8458, 0.6335, 0.8453, 0.6212, 0.8438, 0.6091, 0.8414, 0.5975, 0.838, 0.5866, 0.8339, 0.5767, 0.829, 0.5679, 0.8234, 0.5605, 0.8173, 0.5546, 0.8108, 0.5503, 0.804, 0.5476, 0.7973, 0.5468, 0.7658, 0.5467, 0.7461, 0.5464, 0.7344, 0.5467, 0.6831, 0.5468, 0.6764, 0.5476, 0.6696, 0.5503, 0.0, 0.0, 0.0, 0.0, 0.0, 0.0, 0.0, 0.0, 0.0, 0.0, 0.0, 0.0, 0.0, 0.0, 0.0, 0.0, 0.0, 0.0, 0.0, 0.0, 0.0, 0.0, 0.0, 0.0, 0.0, 0.0, 0.0, 0.0, 0.0, 0.0, 0.0, 0.0, 0.0, 0.0, 0.0, 0.0, 0.0, 0.0, 0.0, 0.0, 0.0, 0.0, 0.0, 0.0, 0.0, 0.0, 0.0, 0.0, 0.0, 0.0, 0.0, 0.0, 0.0, 0.0, 0.0, 0.0, 0.0, 0.0, 0.0, 0.0, 0.0, 0.0, 0.0, 0.0, 0.0, 0.0, 0.0, 0.0, 0.0, 0.0, 0.0, 0.0, 0.0, 0.0, 0.0, 0.0, 0.0, 0.0, 0.0, 0.0, 0.0, 0.0, 0.0, 0.0, 0.0, 0.0, 0.0, 0.0, 0.0, 0.0, 0.0, 0.0, 0.0, 0.0, 0.0, 0.0, 0.0, 0.0, 0.0, 0.0, 0.0, 0.0, 0.0, 0.0, 0.0, 0.0, 0.0, 0.0, 0.0, 0.0, 0.0, 0.0, 0.0, 0.0, 0.0, 0.0, 0.0, 0.0, 0.0, 0.0, 0.0, 0.0, 0.0, 0.0, 0.0, 0.0, 0.0, 0.0, 0.0, 0.0, 0.0, 0.0, 0.0, 0.0, 0.0, 0.0, 0.0, 0.0, 0.0, 0.0, 0.0, 0.0, 0.0, 0.0, 0.0, 0.0, 0.0, 0.0, 0.0, 0.0, 0.0, 0.0, 0.0, 0.0, 0.0, 0.0, 0.0, 0.0, 0.0, 0.0, 0.0, 0.0, 0.0, 0.0, 0.0, 0.0, 0.0, 0.0, 0.0, 0.0, 0.0, 0.0, 0.0, 0.0, 0.0, 0.0, 0.0, 0.0, 0.0, 0.0, 0.0, 0.0, 0.0, 0.0, 0.0, 0.0, 0.0, 0.0, 0.0, 0.0, 0.0, 0.0, 0.0, 0.0, 0.0, 0.0, 0.0, 0.0, 0.0, 0.0, 0.0, 0.0, 0.0, 0.0, 0.0, 0.0, 0.0, 0.0, 0.0, 0.0, 0.0, 0.0, 0.0, 0.0, 0.0, 0.0, 0.0, 0.0, 0.0, 0.0, 0.0, 0.0, 0.0, 0.0, 0.0, 0.0, 0.0, 0.0, 0.0, 0.0, 0.0, 0.0, 0.0, 0.0, 0.0, 0.0, 0.0, 0.0, 0.0, 0.0, 0.0, 0.0, 0.0, 0.0, 0.0, 0.0, 0.0, 0.0, 0.0, 0.0, 0.0, 0.0, 0.0, 0.0, 0.0, 0.0, 0.0, 0.0, 0.0, 0.0, 0.0, 0.0, 0.0, 0.0, 0.0, 0.0, 0.0, 0.0, 0.0, 0.0, 0.0, 0.0, 0.0, 0.0, 0.0, 0.0, 0.0, 0.0, 0.0, 0.0, 0.0, 0.0, 0.0, 0.0, 0.0, 0.0, 0.0, 0.0, 0.0, 0.0, 0.0, 0.0, 0.0, 0.0, 0.0, 0.0, 0.0, 0.0, 0.0, 0.0, 0.0, 0.0, 0.0, 0.0, 0.0, 0.0, 0.0, 0.0, 0.0, 0.0, 0.0, 0.0, 0.0, 0.0, 0.0, 0.0, 0.0, 0.0, 0.0, 0.0, 0.0, 0.0, 0.0, 0.0, 0.0, 0.0, 0.0, 0.0, 0.0, 0.0, 0.0, 0.0, 0.0, 0.0, 0.0, 0.0, 0.0, 0.0, 0.0, 0.0, 0.0, 0.0, 0.0, 0.0, 0.0, 0.0, 0.0, 0.0, 0.0, 0.0, 0.0, 0.0, 0.0, 0.0, 0.0, 0.0, 0.0, 0.0, 0.0, 0.0, 0.0, 0.0, 0.0, 0.0, 0.0, 0.0, 0.0, 0.0, 0.0, 0.0, 0.0, 0.0, 0.0, 0.0, 0.0, 0.0, 0.0, 0.0, 0.0, 0.0, 0.0, 0.0, 0.0, 0.0, 0.0, 0.0, 0.0, 0.0, 0.0, 0.0, 0.0, 0.0, 0.0, 0.0, 0.0, 0.0, 0.0, 0.0, 0.0, 0.0, 0.0, 0.0, 0.0, 0.0, 0.0, 0.0, 0.0, 0.0, 0.0, 0.0, 0.0, 0.0, 0.0, 0.0, 0.0, 0.0, 0.0, 0.0, 0.0, 0.0, 0.0, 0.0, 0.0, 0.0, 0.0, 0.0, 0.0, 0.0, 0.0, 0.0, 0.0, 0.0, 0.0, 0.0, 0.0, 0.0, 0.0, 0.0, 0.0, 0.0, 0.0, 0.0, 0.0, 0.0, 0.0, 0.0, 0.0, 0.0, 0.0, 0.0, 0.0, 0.0, 0.0, 0.0, 0.0, 0.0, 0.0, 0.0, 0.0, 0.0, 0.0, 0.0, 0.0, 0.0, 0.0, 0.0, 0.0, 0.0, 0.0, 0.0, 0.0, 0.0, 0.0, 0.0, 0.0, 0.0, 0.0, 0.0, 0.0, 0.0, 0.0, 0.0, 0.0, 0.0, 0.0, 0.0, 0.0, 0.0, 0.0, 0.0])
me_cube_001.update()

# ---- objects
ob_catena_pezzo = bpy.data.objects.new('Catena Pezzo', me_catena_pezzo)
ob_catena_pezzo_001 = bpy.data.objects.new('Catena Pezzo.001', me_catena_pezzo_001)
ob_cube_001 = bpy.data.objects.new('Cube.001', me_cube_001)

# ---- transforms, parenting, visibility, modifiers, constraints
ob_catena_pezzo.location = (1.826, 3.253, 3.0)
ob_catena_pezzo_001.location = (1.826, 33.29, 3.0)
ob_cube_001.location = (-2.314, 63.3, 1.001)
ob_cube_001.scale = (32.19, 18.05, 1.0)

# ---- collection membership
col_collection.objects.link(ob_catena_pezzo)
col_collection.objects.link(ob_catena_pezzo_001)
col_collection.objects.link(ob_cube_001)

# ---- scene / render settings (as saved in the file)
scene.frame_start = 1; scene.frame_end = 250; scene.frame_set(1)
scene.render.engine = 'BLENDER_EEVEE_NEXT'
scene.cycles.sampling_pattern = 'TABULATED_SOBOL'
scene.eevee.ray_tracing_options.trace_max_roughness = 0.0
scene.unit_settings.scale_length = 0.001
bpy.context.view_layer.update()

# ---- added for rendering (the .blend has no active camera and no usable light): camera, sun
cam_auto = bpy.data.cameras.new('AutoCamera')
cam_auto.lens = 50.0
cam_auto.sensor_width = 36.0
cam_auto.clip_end = 1809.73
ob_auto_camera = bpy.data.objects.new('AutoCamera', cam_auto)
scene.collection.objects.link(ob_auto_camera)
ob_auto_camera.location = (100.805, -87.7812, 85.4884)
ob_auto_camera.rotation_euler = (1.09748, -7.21219e-08, 0.694738)
scene.camera = ob_auto_camera
light_auto_sun = bpy.data.lights.new('AutoSun', 'SUN')
light_auto_sun.energy = 3.0
light_auto_sun.angle = 0.0523599
ob_auto_sun = bpy.data.objects.new('AutoSun', light_auto_sun)
scene.collection.objects.link(ob_auto_sun)
ob_auto_sun.rotation_euler = (0.872665, 0.174533, 0.523599)
bpy.context.view_layer.update()
